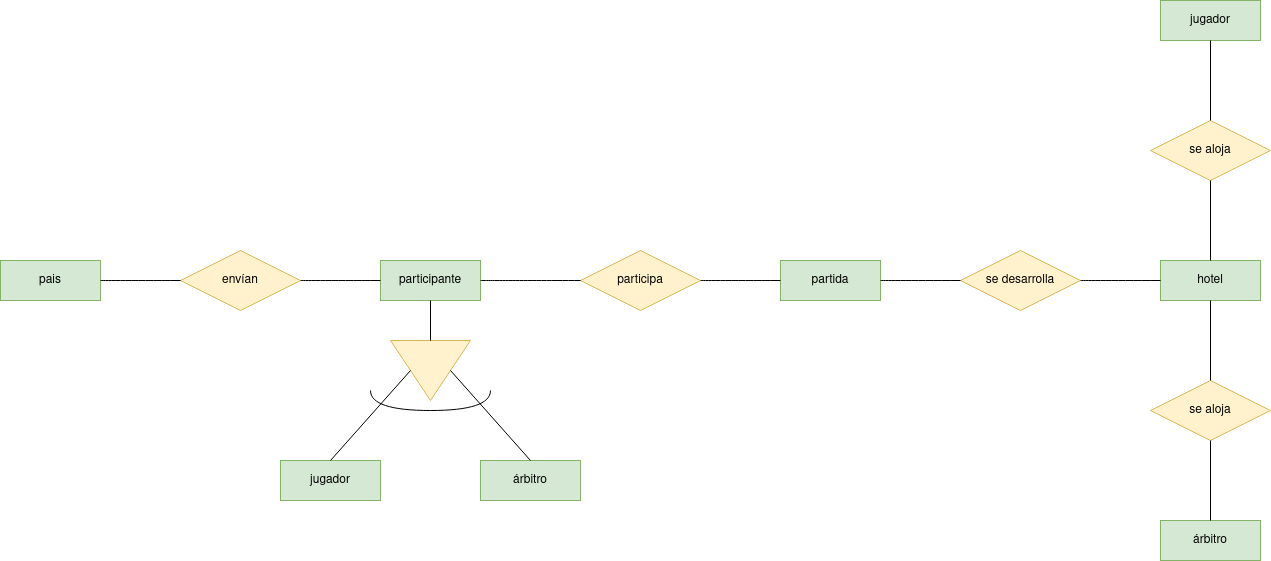

The diagram above was exported from draw.io. Its source (the exported page's mxGraphModel, read from the mxfile embedded in the PNG):
<mxGraphModel dx="1422" dy="771" grid="1" gridSize="10" guides="1" tooltips="1" connect="1" arrows="1" fold="1" page="1" pageScale="1" pageWidth="827" pageHeight="1169" math="0" shadow="0">
  <root>
    <mxCell id="fRPFVRGse069R39KVq__-0" />
    <mxCell id="fRPFVRGse069R39KVq__-1" parent="fRPFVRGse069R39KVq__-0" />
    <mxCell id="fRPFVRGse069R39KVq__-3" value="jugador" style="whiteSpace=wrap;html=1;align=center;fillColor=#d5e8d4;strokeColor=#82b366;" parent="fRPFVRGse069R39KVq__-1" vertex="1">
      <mxGeometry x="320" y="980" width="100" height="40" as="geometry" />
    </mxCell>
    <mxCell id="fRPFVRGse069R39KVq__-4" value="árbitro" style="whiteSpace=wrap;html=1;align=center;fillColor=#d5e8d4;strokeColor=#82b366;" parent="fRPFVRGse069R39KVq__-1" vertex="1">
      <mxGeometry x="520" y="980" width="100" height="40" as="geometry" />
    </mxCell>
    <mxCell id="fRPFVRGse069R39KVq__-5" value="participante" style="whiteSpace=wrap;html=1;align=center;fillColor=#d5e8d4;strokeColor=#82b366;" parent="fRPFVRGse069R39KVq__-1" vertex="1">
      <mxGeometry x="420" y="780" width="100" height="40" as="geometry" />
    </mxCell>
    <mxCell id="fRPFVRGse069R39KVq__-10" value="envían" style="shape=rhombus;perimeter=rhombusPerimeter;whiteSpace=wrap;html=1;align=center;fillColor=#fff2cc;strokeColor=#d6b656;" parent="fRPFVRGse069R39KVq__-1" vertex="1">
      <mxGeometry x="220" y="770" width="120" height="60" as="geometry" />
    </mxCell>
    <mxCell id="fRPFVRGse069R39KVq__-11" value="pais" style="whiteSpace=wrap;html=1;align=center;fillColor=#d5e8d4;strokeColor=#82b366;" parent="fRPFVRGse069R39KVq__-1" vertex="1">
      <mxGeometry x="40" y="780" width="100" height="40" as="geometry" />
    </mxCell>
    <mxCell id="fRPFVRGse069R39KVq__-12" value="partida" style="whiteSpace=wrap;html=1;align=center;fillColor=#d5e8d4;strokeColor=#82b366;" parent="fRPFVRGse069R39KVq__-1" vertex="1">
      <mxGeometry x="820" y="780" width="100" height="40" as="geometry" />
    </mxCell>
    <mxCell id="fRPFVRGse069R39KVq__-14" value="jugador" style="whiteSpace=wrap;html=1;align=center;fillColor=#d5e8d4;strokeColor=#82b366;" parent="fRPFVRGse069R39KVq__-1" vertex="1">
      <mxGeometry x="1200" y="520" width="100" height="40" as="geometry" />
    </mxCell>
    <mxCell id="fRPFVRGse069R39KVq__-15" value="árbitro" style="whiteSpace=wrap;html=1;align=center;fillColor=#d5e8d4;strokeColor=#82b366;" parent="fRPFVRGse069R39KVq__-1" vertex="1">
      <mxGeometry x="1200" y="1040" width="100" height="40" as="geometry" />
    </mxCell>
    <mxCell id="fRPFVRGse069R39KVq__-17" value="se aloja" style="shape=rhombus;perimeter=rhombusPerimeter;whiteSpace=wrap;html=1;align=center;fillColor=#fff2cc;strokeColor=#d6b656;" parent="fRPFVRGse069R39KVq__-1" vertex="1">
      <mxGeometry x="1190" y="900" width="120" height="60" as="geometry" />
    </mxCell>
    <mxCell id="fRPFVRGse069R39KVq__-18" value="se aloja" style="shape=rhombus;perimeter=rhombusPerimeter;whiteSpace=wrap;html=1;align=center;fillColor=#fff2cc;strokeColor=#d6b656;" parent="fRPFVRGse069R39KVq__-1" vertex="1">
      <mxGeometry x="1190" y="640" width="120" height="60" as="geometry" />
    </mxCell>
    <mxCell id="fRPFVRGse069R39KVq__-19" value="hotel" style="whiteSpace=wrap;html=1;align=center;fillColor=#d5e8d4;strokeColor=#82b366;" parent="fRPFVRGse069R39KVq__-1" vertex="1">
      <mxGeometry x="1200" y="780" width="100" height="40" as="geometry" />
    </mxCell>
    <mxCell id="fRPFVRGse069R39KVq__-20" value="se desarrolla" style="shape=rhombus;perimeter=rhombusPerimeter;whiteSpace=wrap;html=1;align=center;fillColor=#fff2cc;strokeColor=#d6b656;" parent="fRPFVRGse069R39KVq__-1" vertex="1">
      <mxGeometry x="1000" y="770" width="120" height="60" as="geometry" />
    </mxCell>
    <mxCell id="fRPFVRGse069R39KVq__-27" value="participa" style="shape=rhombus;perimeter=rhombusPerimeter;whiteSpace=wrap;html=1;align=center;fillColor=#fff2cc;strokeColor=#d6b656;" parent="fRPFVRGse069R39KVq__-1" vertex="1">
      <mxGeometry x="620" y="770" width="120" height="60" as="geometry" />
    </mxCell>
    <mxCell id="rLKxohLC1x3TvC_SKcAU-2" value="" style="triangle;whiteSpace=wrap;html=1;rotation=90;fillColor=#fff2cc;strokeColor=#d6b656;" parent="fRPFVRGse069R39KVq__-1" vertex="1">
      <mxGeometry x="440" y="850" width="60" height="80" as="geometry" />
    </mxCell>
    <mxCell id="rLKxohLC1x3TvC_SKcAU-3" value="" style="endArrow=none;html=1;rounded=0;exitX=0;exitY=0.5;exitDx=0;exitDy=0;entryX=0.5;entryY=1;entryDx=0;entryDy=0;" parent="fRPFVRGse069R39KVq__-1" source="rLKxohLC1x3TvC_SKcAU-2" target="fRPFVRGse069R39KVq__-5" edge="1">
      <mxGeometry relative="1" as="geometry">
        <mxPoint x="510" y="850" as="sourcePoint" />
        <mxPoint x="670" y="850" as="targetPoint" />
      </mxGeometry>
    </mxCell>
    <mxCell id="rLKxohLC1x3TvC_SKcAU-4" value="" style="endArrow=none;html=1;rounded=0;exitX=0.5;exitY=0;exitDx=0;exitDy=0;entryX=0.5;entryY=1;entryDx=0;entryDy=0;" parent="fRPFVRGse069R39KVq__-1" source="fRPFVRGse069R39KVq__-3" target="rLKxohLC1x3TvC_SKcAU-2" edge="1">
      <mxGeometry relative="1" as="geometry">
        <mxPoint x="360" y="950" as="sourcePoint" />
        <mxPoint x="520" y="950" as="targetPoint" />
      </mxGeometry>
    </mxCell>
    <mxCell id="rLKxohLC1x3TvC_SKcAU-5" value="" style="endArrow=none;html=1;rounded=0;exitX=0.5;exitY=0;exitDx=0;exitDy=0;entryX=0.5;entryY=0;entryDx=0;entryDy=0;" parent="fRPFVRGse069R39KVq__-1" source="fRPFVRGse069R39KVq__-4" target="rLKxohLC1x3TvC_SKcAU-2" edge="1">
      <mxGeometry relative="1" as="geometry">
        <mxPoint x="520" y="940" as="sourcePoint" />
        <mxPoint x="680" y="940" as="targetPoint" />
      </mxGeometry>
    </mxCell>
    <mxCell id="rLKxohLC1x3TvC_SKcAU-12" value="" style="endArrow=none;html=1;rounded=0;curved=1;edgeStyle=orthogonalEdgeStyle;" parent="fRPFVRGse069R39KVq__-1" edge="1">
      <mxGeometry relative="1" as="geometry">
        <mxPoint x="410" y="910" as="sourcePoint" />
        <mxPoint x="530" y="910" as="targetPoint" />
        <Array as="points">
          <mxPoint x="410" y="930" />
          <mxPoint x="530" y="930" />
        </Array>
      </mxGeometry>
    </mxCell>
    <mxCell id="qx2r0CfF2ODLrSSmuJQ1-0" value="" style="endArrow=none;html=1;rounded=0;curved=1;exitX=1;exitY=0.5;exitDx=0;exitDy=0;entryX=0;entryY=0.5;entryDx=0;entryDy=0;" parent="fRPFVRGse069R39KVq__-1" source="fRPFVRGse069R39KVq__-11" target="fRPFVRGse069R39KVq__-10" edge="1">
      <mxGeometry relative="1" as="geometry">
        <mxPoint x="160" y="870" as="sourcePoint" />
        <mxPoint x="320" y="870" as="targetPoint" />
      </mxGeometry>
    </mxCell>
    <mxCell id="qx2r0CfF2ODLrSSmuJQ1-1" value="" style="endArrow=none;html=1;rounded=0;curved=1;exitX=1;exitY=0.5;exitDx=0;exitDy=0;entryX=0;entryY=0.5;entryDx=0;entryDy=0;" parent="fRPFVRGse069R39KVq__-1" source="fRPFVRGse069R39KVq__-10" target="fRPFVRGse069R39KVq__-5" edge="1">
      <mxGeometry relative="1" as="geometry">
        <mxPoint x="350" y="820" as="sourcePoint" />
        <mxPoint x="510" y="820" as="targetPoint" />
      </mxGeometry>
    </mxCell>
    <mxCell id="qx2r0CfF2ODLrSSmuJQ1-2" value="" style="endArrow=none;html=1;rounded=0;curved=1;exitX=1;exitY=0.5;exitDx=0;exitDy=0;entryX=0;entryY=0.5;entryDx=0;entryDy=0;" parent="fRPFVRGse069R39KVq__-1" source="fRPFVRGse069R39KVq__-5" target="fRPFVRGse069R39KVq__-27" edge="1">
      <mxGeometry relative="1" as="geometry">
        <mxPoint x="690" y="860" as="sourcePoint" />
        <mxPoint x="850" y="860" as="targetPoint" />
      </mxGeometry>
    </mxCell>
    <mxCell id="qx2r0CfF2ODLrSSmuJQ1-3" value="" style="endArrow=none;html=1;rounded=0;curved=1;exitX=1;exitY=0.5;exitDx=0;exitDy=0;entryX=0;entryY=0.5;entryDx=0;entryDy=0;" parent="fRPFVRGse069R39KVq__-1" source="fRPFVRGse069R39KVq__-27" target="fRPFVRGse069R39KVq__-12" edge="1">
      <mxGeometry relative="1" as="geometry">
        <mxPoint x="810" y="830" as="sourcePoint" />
        <mxPoint x="970" y="830" as="targetPoint" />
      </mxGeometry>
    </mxCell>
    <mxCell id="qx2r0CfF2ODLrSSmuJQ1-4" value="" style="endArrow=none;html=1;rounded=0;curved=1;exitX=1;exitY=0.5;exitDx=0;exitDy=0;entryX=0;entryY=0.5;entryDx=0;entryDy=0;" parent="fRPFVRGse069R39KVq__-1" source="fRPFVRGse069R39KVq__-12" target="fRPFVRGse069R39KVq__-20" edge="1">
      <mxGeometry relative="1" as="geometry">
        <mxPoint x="990" y="840" as="sourcePoint" />
        <mxPoint x="1150" y="840" as="targetPoint" />
      </mxGeometry>
    </mxCell>
    <mxCell id="qx2r0CfF2ODLrSSmuJQ1-5" value="" style="endArrow=none;html=1;rounded=0;curved=1;exitX=1;exitY=0.5;exitDx=0;exitDy=0;entryX=0;entryY=0.5;entryDx=0;entryDy=0;" parent="fRPFVRGse069R39KVq__-1" source="fRPFVRGse069R39KVq__-20" target="fRPFVRGse069R39KVq__-19" edge="1">
      <mxGeometry relative="1" as="geometry">
        <mxPoint x="1190" y="840" as="sourcePoint" />
        <mxPoint x="1350" y="840" as="targetPoint" />
      </mxGeometry>
    </mxCell>
    <mxCell id="__uiDMe3oplikTKaDM3H-0" value="" style="endArrow=none;html=1;rounded=0;exitX=0.5;exitY=0;exitDx=0;exitDy=0;entryX=0.5;entryY=1;entryDx=0;entryDy=0;" parent="fRPFVRGse069R39KVq__-1" source="fRPFVRGse069R39KVq__-18" target="fRPFVRGse069R39KVq__-14" edge="1">
      <mxGeometry relative="1" as="geometry">
        <mxPoint x="1290" y="600" as="sourcePoint" />
        <mxPoint x="1450" y="600" as="targetPoint" />
      </mxGeometry>
    </mxCell>
    <mxCell id="__uiDMe3oplikTKaDM3H-1" value="" style="endArrow=none;html=1;rounded=0;exitX=0.5;exitY=1;exitDx=0;exitDy=0;entryX=0.5;entryY=0;entryDx=0;entryDy=0;" parent="fRPFVRGse069R39KVq__-1" source="fRPFVRGse069R39KVq__-18" target="fRPFVRGse069R39KVq__-19" edge="1">
      <mxGeometry relative="1" as="geometry">
        <mxPoint x="1320" y="730" as="sourcePoint" />
        <mxPoint x="1480" y="730" as="targetPoint" />
      </mxGeometry>
    </mxCell>
    <mxCell id="__uiDMe3oplikTKaDM3H-2" value="" style="endArrow=none;html=1;rounded=0;exitX=0.5;exitY=0;exitDx=0;exitDy=0;entryX=0.5;entryY=1;entryDx=0;entryDy=0;" parent="fRPFVRGse069R39KVq__-1" source="fRPFVRGse069R39KVq__-17" target="fRPFVRGse069R39KVq__-19" edge="1">
      <mxGeometry relative="1" as="geometry">
        <mxPoint x="1350" y="850" as="sourcePoint" />
        <mxPoint x="1510" y="850" as="targetPoint" />
      </mxGeometry>
    </mxCell>
    <mxCell id="__uiDMe3oplikTKaDM3H-3" value="" style="endArrow=none;html=1;rounded=0;exitX=0.5;exitY=0;exitDx=0;exitDy=0;entryX=0.5;entryY=1;entryDx=0;entryDy=0;" parent="fRPFVRGse069R39KVq__-1" source="fRPFVRGse069R39KVq__-15" target="fRPFVRGse069R39KVq__-17" edge="1">
      <mxGeometry relative="1" as="geometry">
        <mxPoint x="1290" y="990" as="sourcePoint" />
        <mxPoint x="1450" y="990" as="targetPoint" />
      </mxGeometry>
    </mxCell>
  </root>
</mxGraphModel>